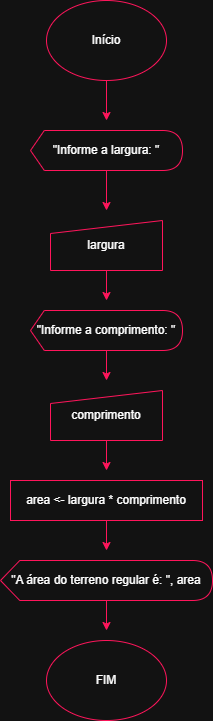

The diagram above was exported from draw.io. Its source (the exported page's mxGraphModel, read from the mxfile embedded in the PNG):
<mxGraphModel dx="774" dy="417" grid="1" gridSize="10" guides="1" tooltips="1" connect="1" arrows="1" fold="1" page="1" pageScale="1" pageWidth="827" pageHeight="1169" math="0" shadow="0">
  <root>
    <mxCell id="0" />
    <mxCell id="1" parent="0" />
    <mxCell id="0yMIiTBMHIwo1lSwyzLx-2" edge="1" parent="1" source="0yMIiTBMHIwo1lSwyzLx-1" style="edgeStyle=orthogonalEdgeStyle;rounded=0;orthogonalLoop=1;jettySize=auto;html=1;strokeColor=light-dark(#000000,#FF155B);">
      <mxGeometry relative="1" as="geometry">
        <mxPoint x="414" y="160" as="targetPoint" />
      </mxGeometry>
    </mxCell>
    <mxCell id="0yMIiTBMHIwo1lSwyzLx-1" parent="1" style="ellipse;whiteSpace=wrap;html=1;strokeColor=light-dark(#000000,#FF155B);" value="Início" vertex="1">
      <mxGeometry height="80" width="120" x="354" y="40" as="geometry" />
    </mxCell>
    <mxCell id="0NV7BJEZfAaepu7TTl1F-2" edge="1" parent="1" source="SJuYDRBQBilOULEUFE1p-1" style="edgeStyle=orthogonalEdgeStyle;rounded=0;orthogonalLoop=1;jettySize=auto;html=1;strokeColor=light-dark(#000000,#FF155B);">
      <mxGeometry relative="1" as="geometry">
        <mxPoint x="414" y="250" as="targetPoint" />
      </mxGeometry>
    </mxCell>
    <mxCell id="SJuYDRBQBilOULEUFE1p-1" parent="1" style="shape=display;whiteSpace=wrap;html=1;size=0.09090909090909091;strokeColor=light-dark(#000000,#FF155B);" value="&quot;Informe a largura: &quot;" vertex="1">
      <mxGeometry height="40" width="152" x="338" y="170" as="geometry" />
    </mxCell>
    <mxCell id="0NV7BJEZfAaepu7TTl1F-3" edge="1" parent="1" source="0NV7BJEZfAaepu7TTl1F-1" style="edgeStyle=orthogonalEdgeStyle;rounded=0;orthogonalLoop=1;jettySize=auto;html=1;strokeColor=light-dark(#000000,#FF155B);">
      <mxGeometry relative="1" as="geometry">
        <mxPoint x="414" y="340" as="targetPoint" />
      </mxGeometry>
    </mxCell>
    <mxCell id="0NV7BJEZfAaepu7TTl1F-1" parent="1" style="shape=manualInput;whiteSpace=wrap;html=1;size=13;strokeColor=light-dark(#000000,#FF155B);" value="largura" vertex="1">
      <mxGeometry height="50" width="112" x="358" y="260" as="geometry" />
    </mxCell>
    <mxCell id="0NV7BJEZfAaepu7TTl1F-5" edge="1" parent="1" source="0NV7BJEZfAaepu7TTl1F-4" style="edgeStyle=orthogonalEdgeStyle;rounded=0;orthogonalLoop=1;jettySize=auto;html=1;strokeColor=light-dark(#000000,#FF155B);">
      <mxGeometry relative="1" as="geometry">
        <mxPoint x="414" y="420" as="targetPoint" />
      </mxGeometry>
    </mxCell>
    <mxCell id="0NV7BJEZfAaepu7TTl1F-4" parent="1" style="shape=display;whiteSpace=wrap;html=1;size=0.09090909090909091;strokeColor=light-dark(#000000,#FF155B);" value="&quot;Informe a comprimento: &quot;" vertex="1">
      <mxGeometry height="40" width="152" x="338" y="350" as="geometry" />
    </mxCell>
    <mxCell id="0NV7BJEZfAaepu7TTl1F-7" edge="1" parent="1" source="0NV7BJEZfAaepu7TTl1F-6" style="edgeStyle=orthogonalEdgeStyle;rounded=0;orthogonalLoop=1;jettySize=auto;html=1;strokeColor=light-dark(#000000,#FF155B);">
      <mxGeometry relative="1" as="geometry">
        <mxPoint x="414" y="510" as="targetPoint" />
      </mxGeometry>
    </mxCell>
    <mxCell id="0NV7BJEZfAaepu7TTl1F-6" parent="1" style="shape=manualInput;whiteSpace=wrap;html=1;size=13;strokeColor=light-dark(#000000,#FF155B);" value="comprimento" vertex="1">
      <mxGeometry height="50" width="112" x="358" y="430" as="geometry" />
    </mxCell>
    <mxCell id="c835fA0bXjUWYrJvnDH1-2" edge="1" parent="1" source="c835fA0bXjUWYrJvnDH1-1" style="edgeStyle=orthogonalEdgeStyle;rounded=0;orthogonalLoop=1;jettySize=auto;html=1;strokeColor=light-dark(#000000,#FF155B);">
      <mxGeometry relative="1" as="geometry">
        <mxPoint x="414" y="590" as="targetPoint" />
      </mxGeometry>
    </mxCell>
    <mxCell id="c835fA0bXjUWYrJvnDH1-1" parent="1" style="rounded=0;whiteSpace=wrap;html=1;strokeColor=light-dark(#000000,#FF155B);" value="area &amp;lt;- largura * comprimento" vertex="1">
      <mxGeometry height="40" width="192" x="318" y="520" as="geometry" />
    </mxCell>
    <mxCell id="OUrU2lHTSm5on8UiDXLK-1" parent="1" style="ellipse;whiteSpace=wrap;html=1;fillColor=default;strokeColor=light-dark(#000000, #ff155b);strokeWidth=1;perimeterSpacing=1;gradientColor=none;" value="FIM" vertex="1">
      <mxGeometry height="80" width="120" x="354" y="680" as="geometry" />
    </mxCell>
    <mxCell id="OUrU2lHTSm5on8UiDXLK-3" edge="1" parent="1" source="OUrU2lHTSm5on8UiDXLK-2" style="edgeStyle=orthogonalEdgeStyle;rounded=0;orthogonalLoop=1;jettySize=auto;html=1;strokeColor=light-dark(#000000,#FF155B);">
      <mxGeometry relative="1" as="geometry">
        <mxPoint x="414" y="670" as="targetPoint" />
      </mxGeometry>
    </mxCell>
    <mxCell id="OUrU2lHTSm5on8UiDXLK-2" parent="1" style="shape=display;whiteSpace=wrap;html=1;size=0.09090909090909091;strokeColor=light-dark(#000000,#FF155B);" value="&quot;A área do terreno regular é: &quot;, area" vertex="1">
      <mxGeometry height="40" width="212" x="308" y="600" as="geometry" />
    </mxCell>
  </root>
</mxGraphModel>